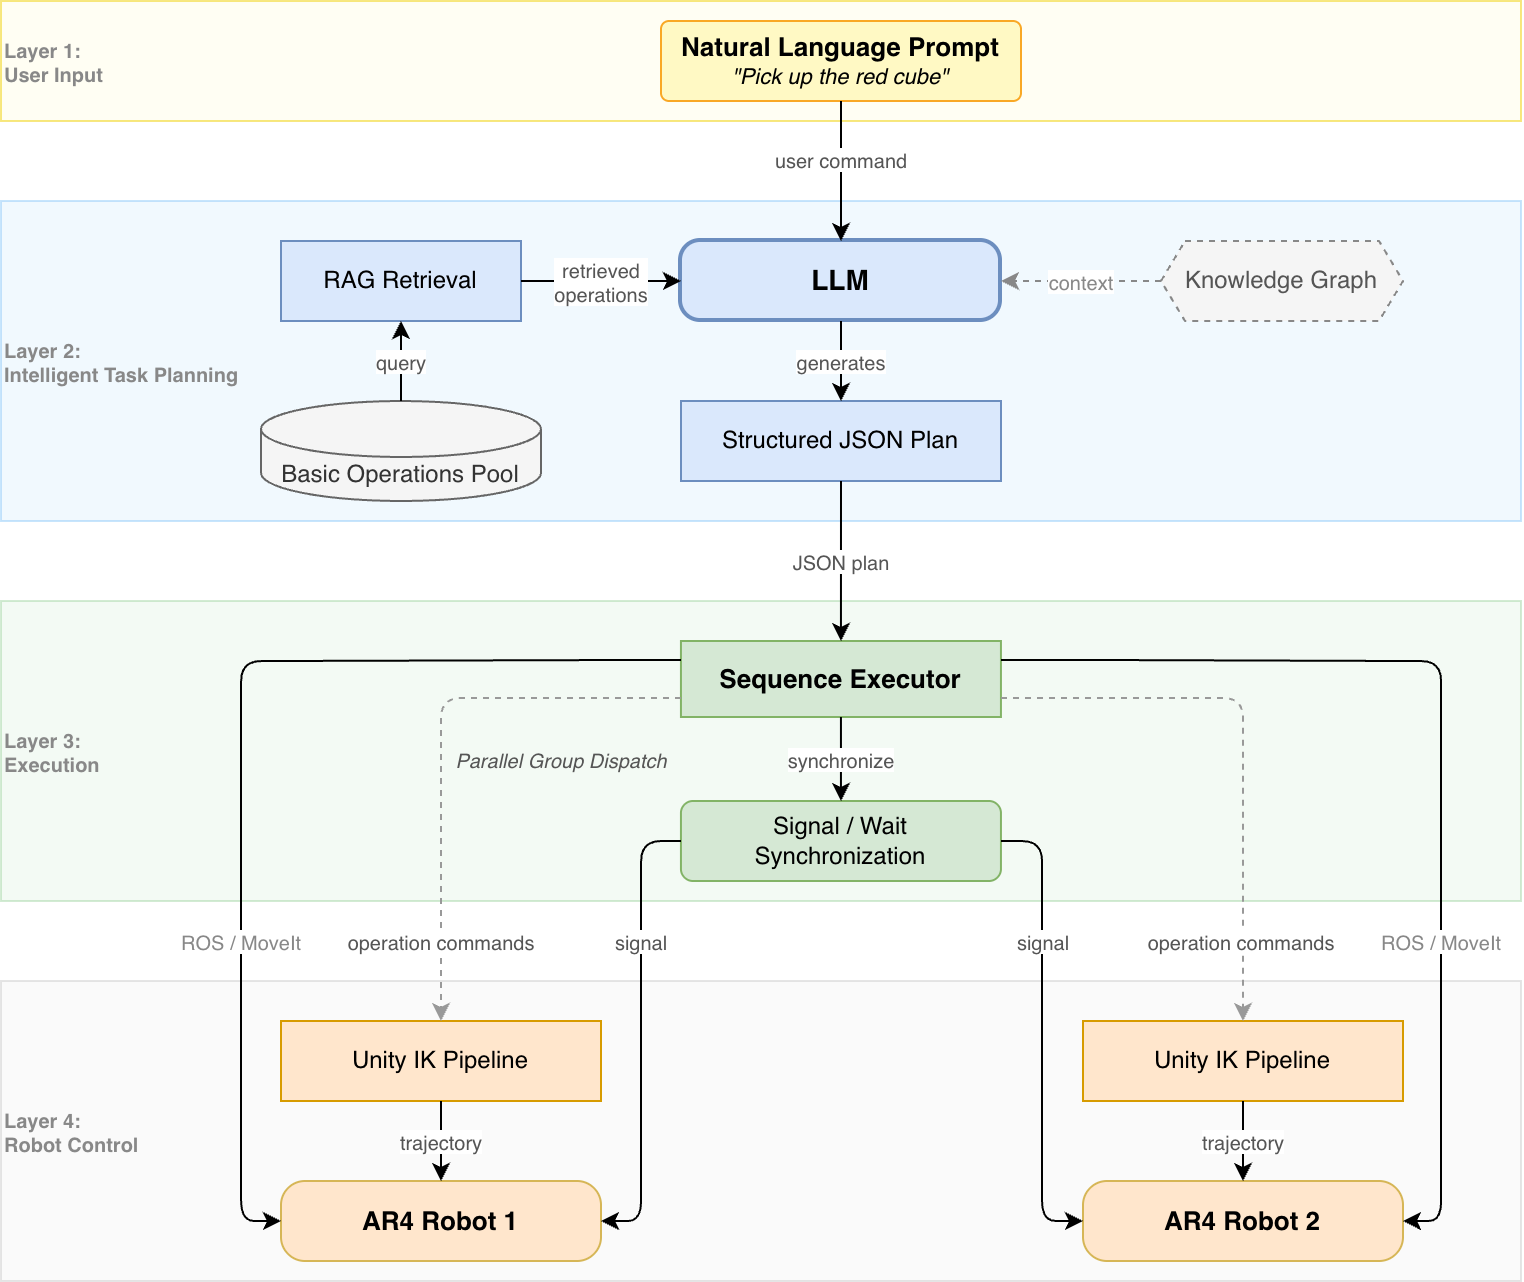

The diagram above was exported from draw.io. Its source (the exported page's mxGraphModel, read from the mxfile embedded in the PNG):
<mxGraphModel dx="1411" dy="1405" grid="1" gridSize="10" guides="1" tooltips="1" connect="1" arrows="1" fold="1" page="1" pageScale="1" pageWidth="850" pageHeight="1100" math="0" shadow="0">
  <root>
    <mxCell id="0" />
    <mxCell id="1" parent="0" />
    <mxCell id="2" connectable="0" parent="1" style="group" value="" vertex="1">
      <mxGeometry height="640" width="760" x="180" y="40" as="geometry" />
    </mxCell>
    <mxCell id="3" parent="2" style="rounded=0;whiteSpace=wrap;html=1;fillColor=#fffde7;strokeColor=#f0d000;opacity=50;" value="" vertex="1">
      <mxGeometry height="60" width="760" as="geometry" />
    </mxCell>
    <mxCell id="4" parent="2" style="rounded=0;whiteSpace=wrap;html=1;fillColor=#e3f2fd;strokeColor=#90caf9;opacity=50;" value="" vertex="1">
      <mxGeometry height="160" width="760" y="100" as="geometry" />
    </mxCell>
    <mxCell id="5" parent="2" style="rounded=0;whiteSpace=wrap;html=1;fillColor=#e8f5e9;strokeColor=#a5d6a7;opacity=50;" value="" vertex="1">
      <mxGeometry height="150" width="760" y="300" as="geometry" />
    </mxCell>
    <mxCell id="6" parent="2" style="rounded=0;whiteSpace=wrap;html=1;fillColor=#f5f5f5;strokeColor=#cccccc;opacity=50;" value="" vertex="1">
      <mxGeometry height="150" width="760" y="490" as="geometry" />
    </mxCell>
    <mxCell id="7" parent="2" style="text;html=1;strokeColor=none;fillColor=none;align=left;verticalAlign=middle;fontStyle=1;fontSize=10;fontColor=#888888;" value="Layer 1: &lt;br&gt;User Input" vertex="1">
      <mxGeometry height="60" width="120" as="geometry" />
    </mxCell>
    <mxCell id="8" parent="2" style="text;html=1;strokeColor=none;fillColor=none;align=left;verticalAlign=middle;fontStyle=1;fontSize=10;fontColor=#888888;" value="Layer 2: &lt;br&gt;Intelligent Task Planning" vertex="1">
      <mxGeometry height="160" width="120" y="100" as="geometry" />
    </mxCell>
    <mxCell id="9" parent="2" style="text;html=1;strokeColor=none;fillColor=none;align=left;verticalAlign=middle;fontStyle=1;fontSize=10;fontColor=#888888;" value="Layer 3: &lt;br&gt;Execution" vertex="1">
      <mxGeometry height="150" width="120" y="300" as="geometry" />
    </mxCell>
    <mxCell id="10" parent="2" style="text;html=1;strokeColor=none;fillColor=none;align=left;verticalAlign=middle;fontStyle=1;fontSize=10;fontColor=#888888;" value="Layer 4: &lt;br&gt;Robot Control" vertex="1">
      <mxGeometry height="150" width="120" y="490" as="geometry" />
    </mxCell>
    <mxCell id="11" parent="2" style="rounded=1;whiteSpace=wrap;html=1;fillColor=#fff9c4;strokeColor=#f9a825;fontSize=12;arcSize=10;verticalAlign=middle;" value="&lt;b style=&quot;font-size:13px&quot;&gt;Natural Language Prompt&lt;/b&gt;&lt;br&gt;&lt;i style=&quot;font-size:11px&quot;&gt;&quot;Pick up the red cube&quot;&lt;/i&gt;" vertex="1">
      <mxGeometry height="40" width="180" x="330" y="10" as="geometry" />
    </mxCell>
    <mxCell id="12" parent="2" style="shape=cylinder3;whiteSpace=wrap;html=1;boundedLbl=1;backgroundOutline=1;size=14;fillColor=#f5f5f5;strokeColor=#666666;fontColor=#333333;fontSize=12;" value="Basic Operations Pool" vertex="1">
      <mxGeometry height="50" width="140" x="130" y="200" as="geometry" />
    </mxCell>
    <mxCell id="13" parent="2" style="rounded=0;whiteSpace=wrap;html=1;fillColor=#dae8fc;strokeColor=#6c8ebf;fontSize=12;" value="RAG Retrieval" vertex="1">
      <mxGeometry height="40" width="120" x="140" y="120" as="geometry" />
    </mxCell>
    <mxCell id="14" parent="2" style="rounded=1;whiteSpace=wrap;html=1;fillColor=#dae8fc;strokeColor=#6c8ebf;arcSize=25;fontStyle=1;strokeWidth=2;" value="&lt;span style=&quot;font-size:14px&quot;&gt;LLM&lt;/span&gt;" vertex="1">
      <mxGeometry height="40" width="160" x="340" y="120" as="geometry" />
    </mxCell>
    <mxCell id="15" parent="2" style="shape=hexagon;perimeter=hexagonPerimeter2;whiteSpace=wrap;html=1;fixedSize=1;size=12;fillColor=#f5f5f5;strokeColor=#888888;dashed=1;fontColor=#555555;fontSize=12;" value="Knowledge Graph" vertex="1">
      <mxGeometry height="40" width="121" x="580" y="120" as="geometry" />
    </mxCell>
    <mxCell id="16" parent="2" style="rounded=0;whiteSpace=wrap;html=1;fillColor=#dae8fc;strokeColor=#6c8ebf;fontSize=12;" value="Structured JSON Plan" vertex="1">
      <mxGeometry height="40" width="160" x="340" y="200" as="geometry" />
    </mxCell>
    <mxCell id="17" parent="2" style="rounded=0;whiteSpace=wrap;html=1;fillColor=#d5e8d4;strokeColor=#82b366;fontSize=13;" value="&lt;b&gt;Sequence Executor&lt;/b&gt;" vertex="1">
      <mxGeometry height="38" width="160" x="339.97" y="320" as="geometry" />
    </mxCell>
    <mxCell id="18" parent="2" style="rounded=1;whiteSpace=wrap;html=1;fillColor=#d5e8d4;strokeColor=#82b366;fontSize=12;arcSize=15;" value="Signal / Wait&#10;Synchronization" vertex="1">
      <mxGeometry height="40" width="160" x="339.97" y="400" as="geometry" />
    </mxCell>
    <mxCell id="19" parent="2" style="text;html=1;strokeColor=none;fillColor=none;align=center;verticalAlign=middle;fontStyle=2;fontSize=10;fontColor=#555555;" value="Parallel Group Dispatch" vertex="1">
      <mxGeometry height="18" width="120" x="220" y="370" as="geometry" />
    </mxCell>
    <mxCell id="20" parent="2" style="rounded=0;whiteSpace=wrap;html=1;fillColor=#ffe6cc;strokeColor=#d79b00;fontSize=12;" value="Unity IK Pipeline" vertex="1">
      <mxGeometry height="40" width="160" x="140" y="510" as="geometry" />
    </mxCell>
    <mxCell id="21" parent="2" style="rounded=1;whiteSpace=wrap;html=1;fillColor=#ffe6cc;strokeColor=#d6b656;fontSize=13;arcSize=30;" value="&lt;b&gt;AR4 Robot 1&lt;/b&gt;" vertex="1">
      <mxGeometry height="40" width="160" x="140" y="590" as="geometry" />
    </mxCell>
    <mxCell id="22" parent="2" style="rounded=0;whiteSpace=wrap;html=1;fillColor=#ffe6cc;strokeColor=#d79b00;fontSize=12;" value="Unity IK Pipeline" vertex="1">
      <mxGeometry height="40" width="160" x="541" y="510" as="geometry" />
    </mxCell>
    <mxCell id="23" parent="2" style="rounded=1;whiteSpace=wrap;html=1;fillColor=#ffe6cc;strokeColor=#d6b656;fontSize=13;arcSize=30;" value="&lt;b&gt;AR4 Robot 2&lt;/b&gt;" vertex="1">
      <mxGeometry height="40" width="160" x="541" y="590" as="geometry" />
    </mxCell>
    <mxCell id="24" edge="1" parent="2" source="11" style="edgeStyle=orthogonalEdgeStyle;html=1;fontSize=10;fontColor=#555555;entryX=0.5;entryY=0;entryDx=0;entryDy=0;exitX=0.5;exitY=1;exitDx=0;exitDy=0;" target="14" value="user command">
      <mxGeometry relative="1" x="-0.1429" as="geometry">
        <mxPoint as="offset" />
        <mxPoint x="250" y="90" as="sourcePoint" />
      </mxGeometry>
    </mxCell>
    <mxCell id="25" edge="1" parent="2" source="12" style="edgeStyle=orthogonalEdgeStyle;html=1;fontSize=10;fontColor=#555555;exitX=0.5;exitY=0;exitDx=0;exitDy=0;entryX=0.5;entryY=1;entryDx=0;entryDy=0;exitPerimeter=0;" target="13" value="query">
      <mxGeometry relative="1" as="geometry" />
    </mxCell>
    <mxCell id="26" edge="1" parent="2" source="13" style="edgeStyle=orthogonalEdgeStyle;html=1;fontSize=10;fontColor=#555555;exitX=1;exitY=0.5;exitDx=0;exitDy=0;entryX=0;entryY=0.5;entryDx=0;entryDy=0;" target="14" value="retrieved &lt;br&gt;operations">
      <mxGeometry relative="1" as="geometry" />
    </mxCell>
    <mxCell id="27" edge="1" parent="2" source="15" style="edgeStyle=orthogonalEdgeStyle;html=1;fontSize=10;fontColor=#888888;dashed=1;strokeColor=#888888;exitX=0;exitY=0.5;exitDx=0;exitDy=0;entryX=1;entryY=0.5;entryDx=0;entryDy=0;" target="14" value="context">
      <mxGeometry relative="1" as="geometry" />
    </mxCell>
    <mxCell id="28" edge="1" parent="2" source="14" style="edgeStyle=orthogonalEdgeStyle;html=1;fontSize=10;fontColor=#555555;exitX=0.5;exitY=1;exitDx=0;exitDy=0;entryX=0.5;entryY=0;entryDx=0;entryDy=0;" target="16" value="generates">
      <mxGeometry relative="1" as="geometry">
        <mxPoint as="offset" />
      </mxGeometry>
    </mxCell>
    <mxCell id="29" edge="1" parent="2" source="16" style="edgeStyle=orthogonalEdgeStyle;html=1;fontSize=10;fontColor=#555555;exitX=0.5;exitY=1;exitDx=0;exitDy=0;entryX=0.5;entryY=0;entryDx=0;entryDy=0;" target="17" value="JSON plan">
      <mxGeometry relative="1" as="geometry">
        <mxPoint as="offset" />
      </mxGeometry>
    </mxCell>
    <mxCell id="30" edge="1" parent="2" source="17" style="edgeStyle=orthogonalEdgeStyle;html=1;fontSize=10;fontColor=#555555;exitX=0.5;exitY=1;exitDx=0;exitDy=0;entryX=0.5;entryY=0;entryDx=0;entryDy=0;" target="18" value="synchronize">
      <mxGeometry relative="1" as="geometry" />
    </mxCell>
    <mxCell id="31" edge="1" parent="2" source="17" style="edgeStyle=orthogonalEdgeStyle;html=1;fontSize=10;fontColor=#555555;exitX=0;exitY=0.75;exitDx=0;exitDy=0;entryX=0.5;entryY=0;entryDx=0;entryDy=0;dashed=1;strokeColor=#999999;" target="20" value="operation commands">
      <mxGeometry relative="1" x="0.7157" as="geometry">
        <mxPoint as="offset" />
        <Array as="points">
          <mxPoint x="220" y="349" />
        </Array>
        <mxPoint x="9.969999999999999" y="349" as="targetPoint" />
      </mxGeometry>
    </mxCell>
    <mxCell id="32" edge="1" parent="2" source="17" style="edgeStyle=orthogonalEdgeStyle;html=1;fontSize=10;fontColor=#555555;entryX=0.5;entryY=0;entryDx=0;entryDy=0;exitX=1;exitY=0.75;exitDx=0;exitDy=0;dashed=1;strokeColor=#999999;" target="22" value="operation commands">
      <mxGeometry relative="1" x="0.7168" y="-1" as="geometry">
        <mxPoint as="offset" />
        <Array as="points">
          <mxPoint x="621" y="349" />
        </Array>
        <mxPoint x="619.97" y="360" as="sourcePoint" />
      </mxGeometry>
    </mxCell>
    <mxCell id="33" edge="1" parent="2" source="18" style="edgeStyle=orthogonalEdgeStyle;html=1;fontSize=10;fontColor=#555555;exitX=0;exitY=0.5;exitDx=0;exitDy=0;entryX=1;entryY=0.5;entryDx=0;entryDy=0;" target="21" value="signal">
      <mxGeometry relative="1" x="-0.3917" as="geometry">
        <mxPoint as="offset" />
        <Array as="points">
          <mxPoint x="320" y="420" />
          <mxPoint x="320" y="610" />
        </Array>
      </mxGeometry>
    </mxCell>
    <mxCell id="34" edge="1" parent="2" source="18" style="edgeStyle=orthogonalEdgeStyle;html=1;fontSize=10;fontColor=#555555;exitX=1;exitY=0.5;exitDx=0;exitDy=0;entryX=0;entryY=0.5;entryDx=0;entryDy=0;" target="23" value="signal">
      <mxGeometry relative="1" x="-0.3896" as="geometry">
        <mxPoint as="offset" />
      </mxGeometry>
    </mxCell>
    <mxCell id="35" edge="1" parent="2" source="20" style="edgeStyle=orthogonalEdgeStyle;html=1;fontSize=10;fontColor=#555555;exitX=0.5;exitY=1;exitDx=0;exitDy=0;entryX=0.5;entryY=0;entryDx=0;entryDy=0;" target="21" value="trajectory">
      <mxGeometry relative="1" as="geometry" />
    </mxCell>
    <mxCell id="36" edge="1" parent="2" source="22" style="edgeStyle=orthogonalEdgeStyle;html=1;fontSize=10;fontColor=#555555;exitX=0.5;exitY=1;exitDx=0;exitDy=0;entryX=0.5;entryY=0;entryDx=0;entryDy=0;" target="23" value="trajectory">
      <mxGeometry relative="1" as="geometry" />
    </mxCell>
    <mxCell id="37" edge="1" parent="2" source="17" style="edgeStyle=orthogonalEdgeStyle;html=1;fontSize=10;fontColor=#888888;strokeColor=#000000;exitX=0;exitY=0.25;exitDx=0;exitDy=0;entryX=0;entryY=0.5;entryDx=0;entryDy=0;" target="21" value="ROS / MoveIt">
      <mxGeometry relative="1" x="0.3846" as="geometry">
        <mxPoint as="offset" />
        <Array as="points">
          <mxPoint x="320" y="329" />
          <mxPoint x="120" y="330" />
          <mxPoint x="120" y="610" />
        </Array>
      </mxGeometry>
    </mxCell>
    <mxCell id="38" edge="1" parent="2" source="17" style="edgeStyle=orthogonalEdgeStyle;html=1;fontSize=10;fontColor=#888888;strokeColor=#000000;exitX=1;exitY=0.25;exitDx=0;exitDy=0;entryX=1;entryY=0.5;entryDx=0;entryDy=0;" target="23" value="ROS / MoveIt">
      <mxGeometry relative="1" x="0.3873" as="geometry">
        <mxPoint as="offset" />
        <Array as="points">
          <mxPoint x="540" y="329" />
          <mxPoint x="720" y="330" />
          <mxPoint x="720" y="610" />
        </Array>
      </mxGeometry>
    </mxCell>
  </root>
</mxGraphModel>